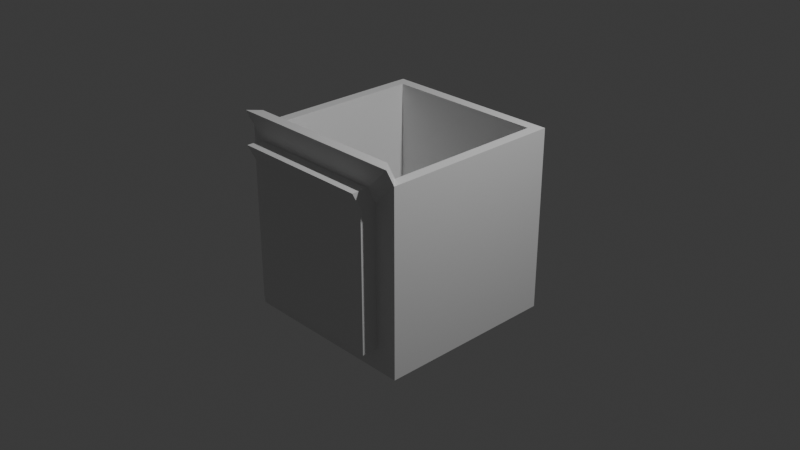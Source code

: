 # Source: test-cart.blend  (saved by Blender 4.5.90; exported with 4.5.12 LTS)
import bpy
from mathutils import Matrix  # noqa: F401  (used for matrix-valued properties, if any)

bpy.ops.wm.read_factory_settings(use_empty=True)
scene = bpy.context.scene
scene.name = 'Scene'

# ---- collections
col_collection = bpy.data.collections.new('Collection'); scene.collection.children.link(col_collection)

# ---- materials (node trees are filled in below, after node groups)
mat_material = bpy.data.materials.new('Material')
mat_material.alpha_threshold = 0.0
mat_material.roughness = 0.5
mat_material.line_color = (0.0, 0.0, 0.0, 1.0)

# ---- material node trees
mat_material.use_nodes = True; mat_material.node_tree.nodes.clear()
_N = mat_material.node_tree.nodes; _L = mat_material.node_tree.links
n0 = _N.new('ShaderNodeOutputMaterial'); n0.name = 'Material Output'; n0.location = (200, 100)
n1 = _N.new('ShaderNodeBsdfPrincipled'); n1.name = 'Principled BSDF'; n1.location = (-200, 100)
n1.inputs[3].default_value = 1.45
_L.new(n1.outputs[0], n0.inputs[0])
n0.is_active_output = True

# ---- world
world_world = bpy.data.worlds.new('World'); scene.world = world_world
world_world.use_nodes = True; world_world.node_tree.nodes.clear()
_N = world_world.node_tree.nodes; _L = world_world.node_tree.links
n0 = _N.new('ShaderNodeOutputWorld'); n0.name = 'World Output'; n0.location = (200, 100)
n1 = _N.new('ShaderNodeBackground'); n1.name = 'Background'; n1.location = (-200, 100)
n1.inputs[0].default_value = (0.05088, 0.05088, 0.05088, 1.0)
_L.new(n1.outputs[0], n0.inputs[0])
n0.is_active_output = True
world_world.color = (0.05088, 0.05088, 0.05088)
world_world.sun_shadow_jitter_overblur = 0.0

# ---- cameras
cam_camera = bpy.data.cameras.new('Camera')
cam_camera.clip_end = 100.0
cam_camera.ortho_scale = 7.314

# ---- lights
light_light = bpy.data.lights.new('Light', 'POINT')
light_light.energy = 1000.0
light_light.shadow_soft_size = 0.1

# ---- meshes
me_cube = bpy.data.meshes.new('Cube')
me_cube.from_pydata([(0.883, 0.883, 1.0), (1.0, 1.0, -1.0), (0.883, -0.883, 1.0), (1.0, -1.0, -1.0), (-0.883, 0.883, 1.0), (-1.0, 1.0, -1.0), (-0.883, -0.883, 1.0), (-1.0, -1.0, -1.0), (1.0, -1.0, 1.0), (-1.0, -1.0, 1.0), (1.0, 1.0, 1.0), (-1.0, 1.0, 1.0), (0.883, -0.883, -0.8039), (-0.883, -0.883, -0.8039), (0.883, 0.883, -0.8039), (-0.883, 0.883, -0.8039), (-0.7581, -1.0, -0.7581), (-0.7581, -1.0, 0.7581), (0.7581, -1.0, 0.7581), (0.7581, -1.0, -0.7581), (0.883, -0.883, 1.0), (-0.883, -0.883, 1.0), (0.883, -0.883, -0.8039), (-0.883, -0.883, -0.8039), (0.883, 0.883, -0.8039), (-0.883, 0.883, -0.8039), (-1.0, -1.0, -1.0), (-1.0, -1.0, 1.0), (1.0, -1.0, 1.0), (1.0, -1.0, -1.0), (-0.7581, -1.178, -0.7581), (-0.7581, -1.178, 0.7581), (0.7581, -1.178, 0.7581), (0.7581, -1.178, -0.7581), (1.0, -1.089, 1.178), (-1.0, -1.089, 1.178), (0.883, -0.9718, 1.178), (-0.883, -0.9718, 1.178), (0.7581, -1.089, 0.9357), (-0.7581, -1.089, 0.9357), (0.7581, -1.267, 0.9357), (-0.7581, -1.267, 0.9357)], [], [(4, 6, 13, 15), (3, 8, 28, 29), (7, 9, 11, 5), (5, 1, 3, 7), (1, 10, 8, 3), (5, 11, 10, 1), (13, 6, 21, 23), (0, 2, 8, 10), (6, 4, 11, 9), (4, 0, 10, 11), (6, 9, 27, 21), (9, 7, 26, 27), (0, 4, 15, 14), (2, 0, 14, 12), (19, 18, 32, 33), (21, 27, 35, 37), (24, 25, 23, 22), (21, 20, 22, 23), (12, 14, 24, 22), (7, 3, 29, 26), (15, 13, 23, 25), (2, 12, 22, 20), (8, 2, 20, 28), (14, 15, 25, 24), (16, 17, 27, 26), (18, 19, 29, 28), (31, 32, 40, 41), (19, 16, 26, 29), (33, 32, 31, 30), (32, 18, 38, 40), (17, 16, 30, 31), (16, 19, 33, 30), (36, 37, 35, 34), (39, 38, 34, 35), (38, 39, 41, 40), (18, 28, 34, 38), (20, 21, 37, 36), (28, 20, 36, 34), (27, 17, 39, 35), (17, 31, 41, 39)])
_uv = me_cube.uv_layers.new(name='UVMap')
_uv.uv.foreach_set('vector', [0.8604, 0.5146, 0.8604, 0.7354, 0.8604, 0.7354, 0.8604, 0.5146, 0.0, 0.0, 0.0, 0.0, 0.0, 0.0, 0.0, 0.0, 0.375, 0.0, 0.625, 0.0, 0.625, 0.25, 0.375, 0.25, 0.125, 0.5, 0.375, 0.5, 0.375, 0.75, 0.125, 0.75, 0.375, 0.5, 0.625, 0.5, 0.625, 0.75, 0.375, 0.75, 0.375, 0.25, 0.625, 0.25, 0.625, 0.5, 0.375, 0.5, 0.8604, 0.7354, 0.8604, 0.7354, 0.8604, 0.7354, 0.8604, 0.7354, 0.6396, 0.5146, 0.6396, 0.7354, 0.625, 0.75, 0.625, 0.5, 0.8604, 0.7354, 0.8604, 0.5146, 0.875, 0.5, 0.875, 0.75, 0.8604, 0.5146, 0.6396, 0.5146, 0.625, 0.5, 0.875, 0.5, 0.8604, 0.7354, 0.875, 0.75, 0.875, 0.75, 0.8604, 0.7354, 0.0, 0.0, 0.0, 0.0, 0.0, 0.0, 0.0, 0.0, 0.6396, 0.5146, 0.8604, 0.5146, 0.8604, 0.5146, 0.6396, 0.5146, 0.6396, 0.7354, 0.6396, 0.5146, 0.6396, 0.5146, 0.6396, 0.7354, 0.4052, 0.7802, 0.5948, 0.7802, 0.5948, 0.7802, 0.4052, 0.7802, 0.8604, 0.7354, 0.875, 0.75, 0.875, 0.75, 0.8604, 0.7354, 0.6396, 0.5146, 0.8604, 0.5146, 0.8604, 0.7354, 0.6396, 0.7354, 0.8604, 0.7354, 0.6396, 0.7354, 0.6396, 0.7354, 0.8604, 0.7354, 0.6396, 0.7354, 0.6396, 0.5146, 0.6396, 0.5146, 0.6396, 0.7354, 0.125, 0.75, 0.375, 0.75, 0.375, 0.75, 0.125, 0.75, 0.8604, 0.5146, 0.8604, 0.7354, 0.8604, 0.7354, 0.8604, 0.5146, 0.6396, 0.7354, 0.6396, 0.7354, 0.6396, 0.7354, 0.6396, 0.7354, 0.625, 0.75, 0.6396, 0.7354, 0.6396, 0.7354, 0.625, 0.75, 0.6396, 0.5146, 0.8604, 0.5146, 0.8604, 0.5146, 0.6396, 0.5146, 0.4052, 0.9698, 0.5948, 0.9698, 0.625, 1.0, 0.375, 1.0, 0.5948, 0.7802, 0.4052, 0.7802, 0.375, 0.75, 0.625, 0.75, 0.5948, 0.9698, 0.5948, 0.7802, 0.5948, 0.7802, 0.5948, 0.9698, 0.4052, 0.7802, 0.4052, 0.9698, 0.375, 1.0, 0.375, 0.75, 0.4052, 0.7802, 0.5948, 0.7802, 0.5948, 0.9698, 0.4052, 0.9698, 0.5948, 0.7802, 0.5948, 0.7802, 0.5948, 0.7802, 0.5948, 0.7802, 0.5948, 0.9698, 0.4052, 0.9698, 0.4052, 0.9698, 0.5948, 0.9698, 0.4052, 0.9698, 0.4052, 0.7802, 0.4052, 0.7802, 0.4052, 0.9698, 0.6396, 0.7354, 0.8604, 0.7354, 0.875, 0.75, 0.625, 0.75, 0.5948, 0.9698, 0.5948, 0.7802, 0.625, 0.75, 0.625, 1.0, 0.5948, 0.7802, 0.5948, 0.9698, 0.5948, 0.9698, 0.5948, 0.7802, 0.5948, 0.7802, 0.625, 0.75, 0.625, 0.75, 0.5948, 0.7802, 0.6396, 0.7354, 0.8604, 0.7354, 0.8604, 0.7354, 0.6396, 0.7354, 0.625, 0.75, 0.6396, 0.7354, 0.6396, 0.7354, 0.625, 0.75, 0.625, 1.0, 0.5948, 0.9698, 0.5948, 0.9698, 0.625, 1.0, 0.5948, 0.9698, 0.5948, 0.9698, 0.5948, 0.9698, 0.5948, 0.9698])
me_cube.materials.append(mat_material)
me_cube.use_mirror_vertex_groups = False
me_cube.update()

# ---- objects
ob_cube = bpy.data.objects.new('Cube', me_cube)
ob_light = bpy.data.objects.new('Light', light_light)
ob_camera = bpy.data.objects.new('Camera', cam_camera)

# ---- transforms, parenting, visibility, modifiers, constraints
ob_cube.location = (0.0, 0.0, 0.0)
ob_cube.lock_rotations_4d = False
ob_cube.empty_display_type = 'ARROWS'
ob_cube.lineart.crease_threshold = 0.0
ob_light.location = (4.076, 1.005, 5.904)
ob_light.rotation_euler = (0.6503, 0.05522, 1.866)
ob_light.lock_rotations_4d = False
ob_light.empty_display_type = 'ARROWS'
ob_light.color = (0.0, 0.0, 0.0, 0.0)
ob_light.lineart.crease_threshold = 0.0
ob_camera.location = (7.359, -6.926, 4.958)
ob_camera.rotation_euler = (1.109, 0.0, 0.8149)
ob_camera.lock_rotations_4d = False
ob_camera.empty_display_type = 'ARROWS'
ob_camera.color = (0.0, 0.0, 0.0, 0.0)
ob_camera.display_type = 'WIRE'
ob_camera.lineart.crease_threshold = 0.0

# ---- collection membership
col_collection.objects.link(ob_cube)
col_collection.objects.link(ob_light)
col_collection.objects.link(ob_camera)

# ---- scene / render settings (as saved in the file)
scene.camera = ob_camera
scene.frame_start = 1; scene.frame_end = 250; scene.frame_set(1)
scene.render.engine = 'BLENDER_EEVEE_NEXT'
bpy.context.view_layer.update()
